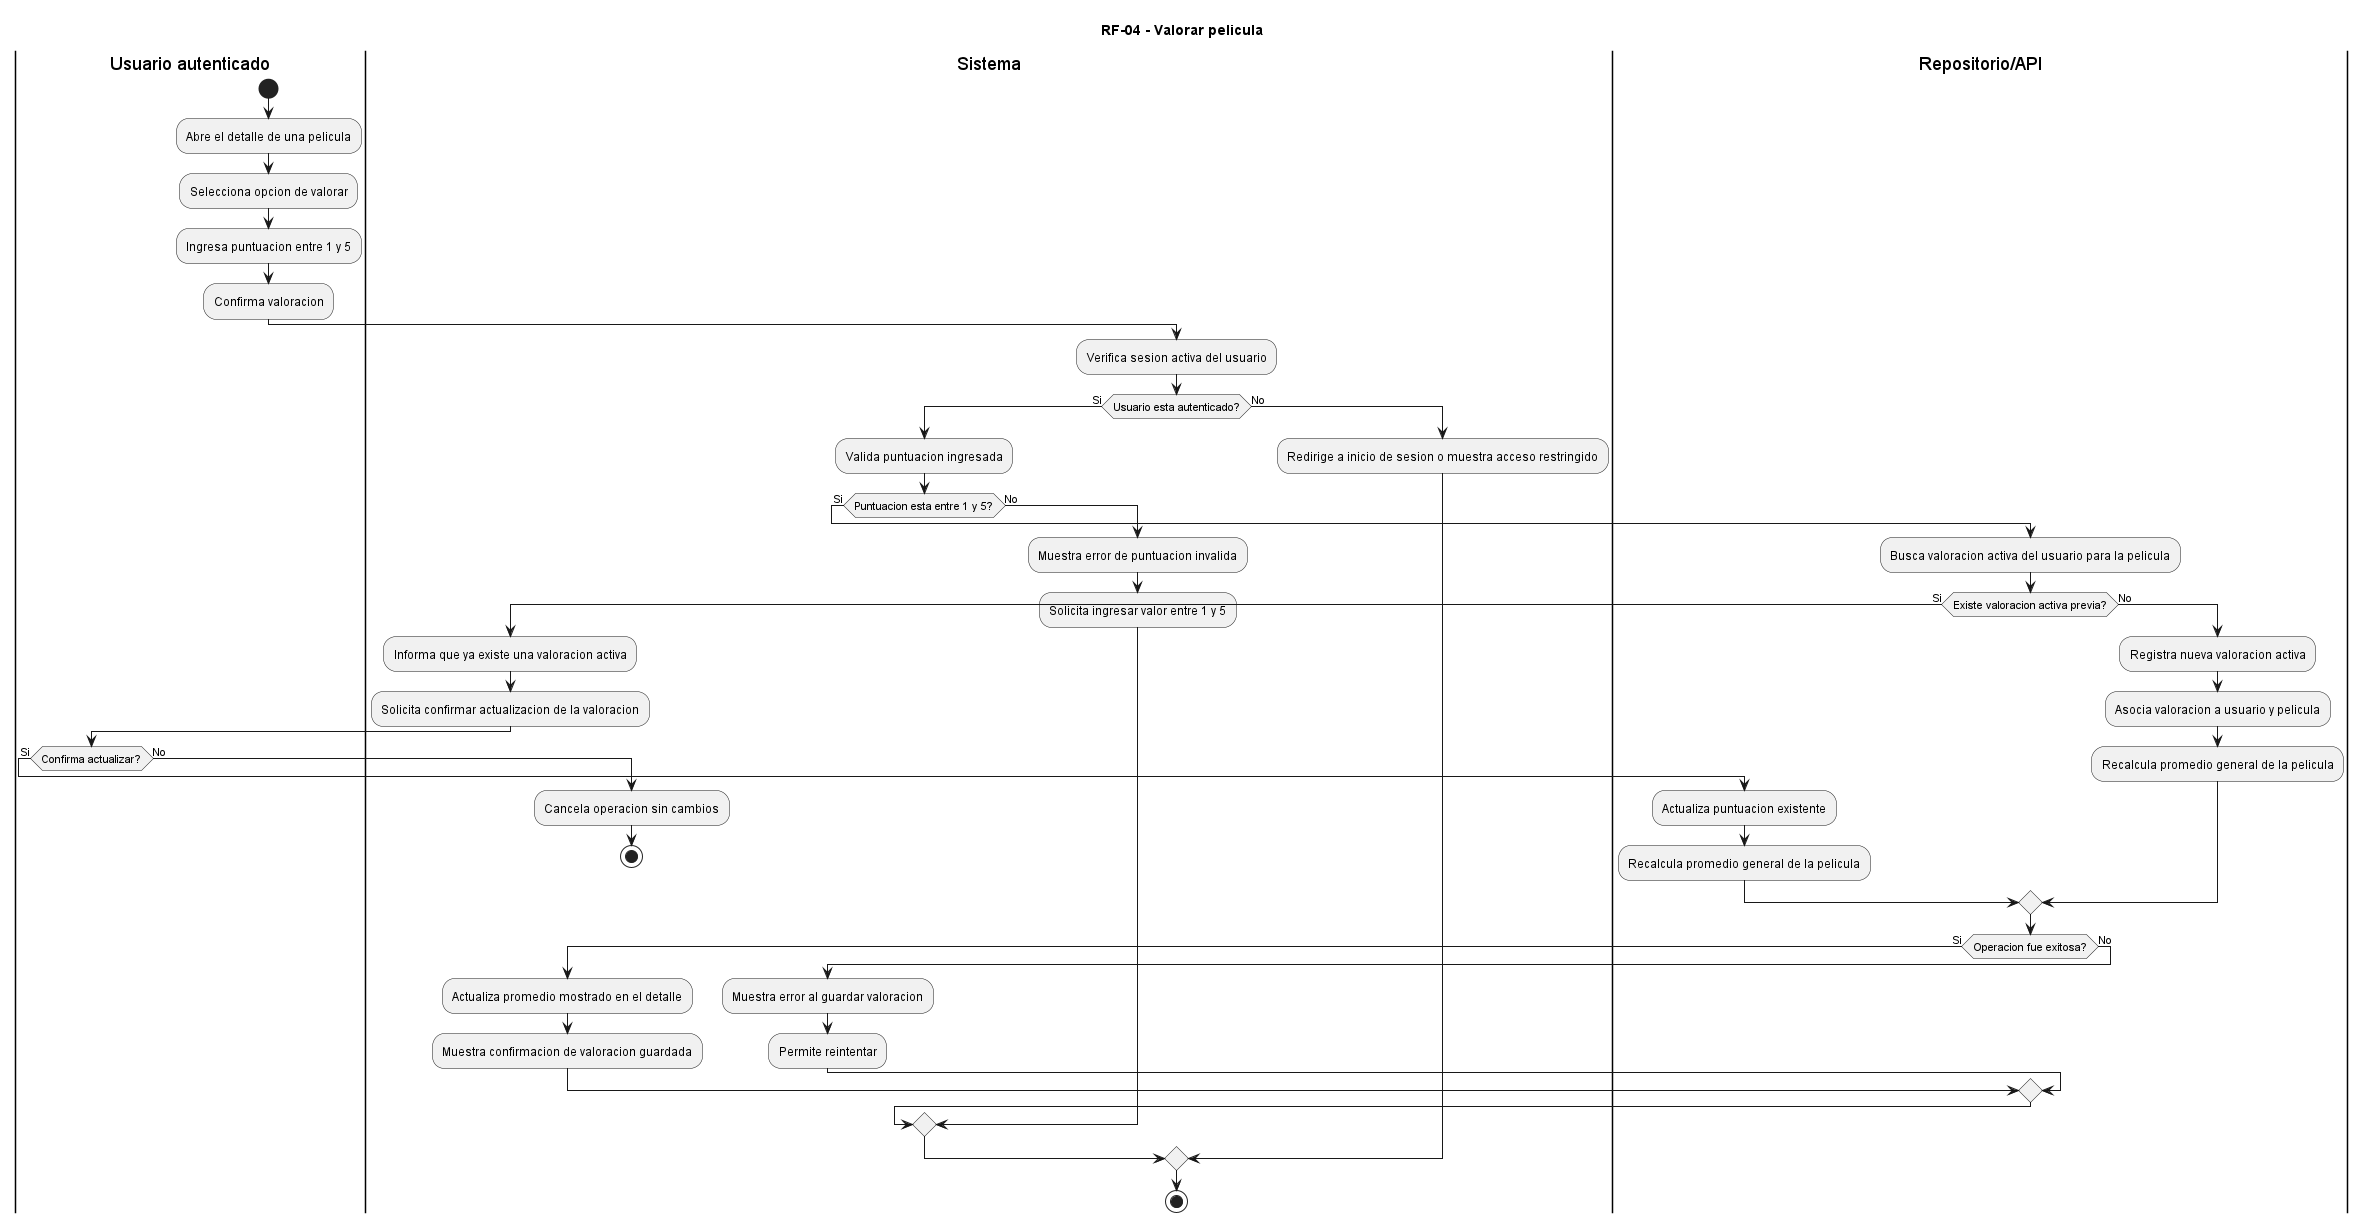

The diagram above was rendered by PlantUML. Its source (embedded in the PNG):
@startuml
title RF-04 - Valorar pelicula

|Usuario autenticado|
start
:Abre el detalle de una pelicula;
:Selecciona opcion de valorar;
:Ingresa puntuacion entre 1 y 5;
:Confirma valoracion;

|Sistema|
:Verifica sesion activa del usuario;

if (Usuario esta autenticado?) then (Si)
  :Valida puntuacion ingresada;

  if (Puntuacion esta entre 1 y 5?) then (Si)
    |Repositorio/API|
    :Busca valoracion activa del usuario para la pelicula;

    if (Existe valoracion activa previa?) then (Si)
      |Sistema|
      :Informa que ya existe una valoracion activa;
      :Solicita confirmar actualizacion de la valoracion;

      |Usuario autenticado|
      if (Confirma actualizar?) then (Si)
        |Repositorio/API|
        :Actualiza puntuacion existente;
        :Recalcula promedio general de la pelicula;
      else (No)
        |Sistema|
        :Cancela operacion sin cambios;
        stop
      endif
    else (No)
      |Repositorio/API|
      :Registra nueva valoracion activa;
      :Asocia valoracion a usuario y pelicula;
      :Recalcula promedio general de la pelicula;
    endif

    if (Operacion fue exitosa?) then (Si)
      |Sistema|
      :Actualiza promedio mostrado en el detalle;
      :Muestra confirmacion de valoracion guardada;
    else (No)
      |Sistema|
      :Muestra error al guardar valoracion;
      :Permite reintentar;
    endif
  else (No)
    :Muestra error de puntuacion invalida;
    :Solicita ingresar valor entre 1 y 5;
  endif
else (No)
  :Redirige a inicio de sesion o muestra acceso restringido;
endif

stop
@enduml